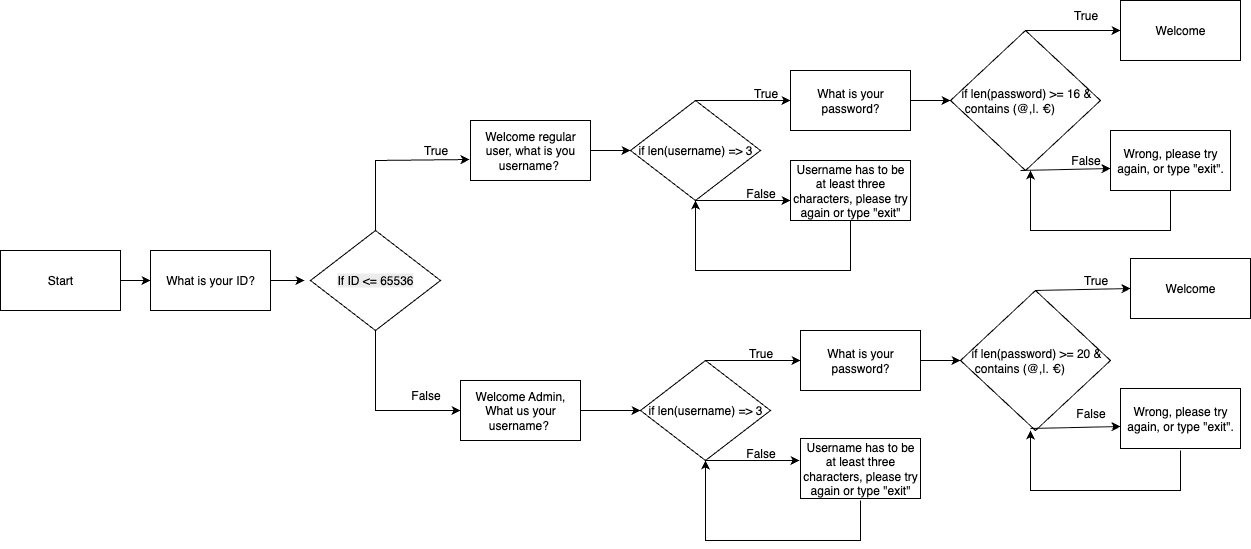

The diagram above was exported from draw.io. Its source (the exported page's mxGraphModel, read from the mxfile embedded in the PNG):
<mxGraphModel dx="786" dy="1160" grid="1" gridSize="10" guides="1" tooltips="1" connect="1" arrows="1" fold="1" page="1" pageScale="1" pageWidth="827" pageHeight="1169" math="0" shadow="0">
  <root>
    <mxCell id="0" />
    <mxCell id="1" parent="0" />
    <mxCell id="ej_hSDzOp9SuhlNsl_i4-1" value="Start" style="rounded=0;whiteSpace=wrap;html=1;" vertex="1" parent="1">
      <mxGeometry x="50" y="390" width="120" height="60" as="geometry" />
    </mxCell>
    <mxCell id="ej_hSDzOp9SuhlNsl_i4-2" value="" style="endArrow=classic;html=1;rounded=0;" edge="1" parent="1">
      <mxGeometry width="50" height="50" relative="1" as="geometry">
        <mxPoint x="170" y="420" as="sourcePoint" />
        <mxPoint x="200" y="420" as="targetPoint" />
      </mxGeometry>
    </mxCell>
    <mxCell id="ej_hSDzOp9SuhlNsl_i4-3" value="What is your ID?" style="rounded=0;whiteSpace=wrap;html=1;" vertex="1" parent="1">
      <mxGeometry x="200" y="390" width="120" height="60" as="geometry" />
    </mxCell>
    <mxCell id="ej_hSDzOp9SuhlNsl_i4-5" value="" style="endArrow=classic;html=1;rounded=0;exitX=1;exitY=0.5;exitDx=0;exitDy=0;entryX=0;entryY=0.5;entryDx=0;entryDy=0;" edge="1" parent="1" source="ej_hSDzOp9SuhlNsl_i4-3">
      <mxGeometry width="50" height="50" relative="1" as="geometry">
        <mxPoint x="330" y="400" as="sourcePoint" />
        <mxPoint x="354" y="420" as="targetPoint" />
      </mxGeometry>
    </mxCell>
    <mxCell id="ej_hSDzOp9SuhlNsl_i4-6" value="" style="endArrow=classic;html=1;rounded=0;exitX=0.5;exitY=0;exitDx=0;exitDy=0;entryX=-0.008;entryY=0.65;entryDx=0;entryDy=0;entryPerimeter=0;" edge="1" parent="1" source="ej_hSDzOp9SuhlNsl_i4-21" target="ej_hSDzOp9SuhlNsl_i4-7">
      <mxGeometry width="50" height="50" relative="1" as="geometry">
        <mxPoint x="470" y="390" as="sourcePoint" />
        <mxPoint x="520" y="350" as="targetPoint" />
        <Array as="points">
          <mxPoint x="425" y="300" />
        </Array>
      </mxGeometry>
    </mxCell>
    <mxCell id="ej_hSDzOp9SuhlNsl_i4-7" value="Welcome regular user, what is you username?&amp;nbsp;" style="rounded=0;whiteSpace=wrap;html=1;" vertex="1" parent="1">
      <mxGeometry x="520" y="260" width="120" height="60" as="geometry" />
    </mxCell>
    <mxCell id="ej_hSDzOp9SuhlNsl_i4-8" value="True" style="text;html=1;align=center;verticalAlign=middle;resizable=0;points=[];autosize=1;strokeColor=none;fillColor=none;" vertex="1" parent="1">
      <mxGeometry x="460" y="275" width="50" height="30" as="geometry" />
    </mxCell>
    <mxCell id="ej_hSDzOp9SuhlNsl_i4-9" value="Welcome Admin, What us your username?&amp;nbsp;" style="rounded=0;whiteSpace=wrap;html=1;" vertex="1" parent="1">
      <mxGeometry x="510" y="520" width="120" height="60" as="geometry" />
    </mxCell>
    <mxCell id="ej_hSDzOp9SuhlNsl_i4-10" value="" style="endArrow=classic;html=1;rounded=0;entryX=0;entryY=0.5;entryDx=0;entryDy=0;exitX=0.5;exitY=1;exitDx=0;exitDy=0;" edge="1" parent="1" source="ej_hSDzOp9SuhlNsl_i4-21" target="ej_hSDzOp9SuhlNsl_i4-9">
      <mxGeometry width="50" height="50" relative="1" as="geometry">
        <mxPoint x="470" y="450" as="sourcePoint" />
        <mxPoint x="520" y="400" as="targetPoint" />
        <Array as="points">
          <mxPoint x="425" y="550" />
        </Array>
      </mxGeometry>
    </mxCell>
    <mxCell id="ej_hSDzOp9SuhlNsl_i4-11" value="False" style="text;html=1;align=center;verticalAlign=middle;resizable=0;points=[];autosize=1;strokeColor=none;fillColor=none;" vertex="1" parent="1">
      <mxGeometry x="450" y="520" width="50" height="30" as="geometry" />
    </mxCell>
    <mxCell id="ej_hSDzOp9SuhlNsl_i4-13" value="" style="endArrow=classic;html=1;rounded=0;entryX=0;entryY=0.5;entryDx=0;entryDy=0;" edge="1" parent="1">
      <mxGeometry width="50" height="50" relative="1" as="geometry">
        <mxPoint x="640" y="290" as="sourcePoint" />
        <mxPoint x="680" y="290" as="targetPoint" />
      </mxGeometry>
    </mxCell>
    <mxCell id="ej_hSDzOp9SuhlNsl_i4-14" value="" style="endArrow=classic;html=1;rounded=0;exitX=0.5;exitY=0;exitDx=0;exitDy=0;" edge="1" parent="1" source="ej_hSDzOp9SuhlNsl_i4-26">
      <mxGeometry width="50" height="50" relative="1" as="geometry">
        <mxPoint x="800" y="260" as="sourcePoint" />
        <mxPoint x="840" y="240" as="targetPoint" />
        <Array as="points">
          <mxPoint x="800" y="240" />
        </Array>
      </mxGeometry>
    </mxCell>
    <mxCell id="ej_hSDzOp9SuhlNsl_i4-15" value="True" style="text;html=1;align=center;verticalAlign=middle;resizable=0;points=[];autosize=1;strokeColor=none;fillColor=none;" vertex="1" parent="1">
      <mxGeometry x="790" y="218" width="50" height="30" as="geometry" />
    </mxCell>
    <mxCell id="ej_hSDzOp9SuhlNsl_i4-16" value="What is your password?" style="rounded=0;whiteSpace=wrap;html=1;" vertex="1" parent="1">
      <mxGeometry x="840" y="210" width="120" height="60" as="geometry" />
    </mxCell>
    <mxCell id="ej_hSDzOp9SuhlNsl_i4-17" value="Username has to be at least three characters, please try again or type &quot;exit&quot;" style="rounded=0;whiteSpace=wrap;html=1;" vertex="1" parent="1">
      <mxGeometry x="840" y="300" width="120" height="60" as="geometry" />
    </mxCell>
    <mxCell id="ej_hSDzOp9SuhlNsl_i4-18" value="" style="endArrow=classic;html=1;rounded=0;exitX=0.5;exitY=1;exitDx=0;exitDy=0;" edge="1" parent="1" source="ej_hSDzOp9SuhlNsl_i4-26">
      <mxGeometry width="50" height="50" relative="1" as="geometry">
        <mxPoint x="800" y="320" as="sourcePoint" />
        <mxPoint x="840" y="340" as="targetPoint" />
        <Array as="points">
          <mxPoint x="800" y="340" />
        </Array>
      </mxGeometry>
    </mxCell>
    <mxCell id="ej_hSDzOp9SuhlNsl_i4-19" value="" style="endArrow=classic;html=1;rounded=0;" edge="1" parent="1">
      <mxGeometry width="50" height="50" relative="1" as="geometry">
        <mxPoint x="960" y="240" as="sourcePoint" />
        <mxPoint x="1000" y="240" as="targetPoint" />
      </mxGeometry>
    </mxCell>
    <mxCell id="ej_hSDzOp9SuhlNsl_i4-21" value="&lt;span style=&quot;color: rgb(0, 0, 0); font-family: Helvetica; font-size: 12px; font-style: normal; font-variant-ligatures: normal; font-variant-caps: normal; font-weight: 400; letter-spacing: normal; orphans: 2; text-align: center; text-indent: 0px; text-transform: none; widows: 2; word-spacing: 0px; -webkit-text-stroke-width: 0px; white-space: normal; background-color: rgb(236, 236, 236); text-decoration-thickness: initial; text-decoration-style: initial; text-decoration-color: initial; float: none; display: inline !important;&quot;&gt;If ID &amp;lt;= 65536&lt;/span&gt;" style="rhombus;whiteSpace=wrap;html=1;" vertex="1" parent="1">
      <mxGeometry x="360" y="370" width="130" height="100" as="geometry" />
    </mxCell>
    <mxCell id="ej_hSDzOp9SuhlNsl_i4-26" value="if len(username) =&amp;gt; 3" style="rhombus;whiteSpace=wrap;html=1;" vertex="1" parent="1">
      <mxGeometry x="680" y="240" width="130" height="100" as="geometry" />
    </mxCell>
    <mxCell id="ej_hSDzOp9SuhlNsl_i4-27" value="False" style="text;html=1;align=center;verticalAlign=middle;resizable=0;points=[];autosize=1;strokeColor=none;fillColor=none;" vertex="1" parent="1">
      <mxGeometry x="785" y="318" width="50" height="30" as="geometry" />
    </mxCell>
    <mxCell id="ej_hSDzOp9SuhlNsl_i4-28" value="&lt;div style=&quot;text-align: start;&quot;&gt;&lt;span style=&quot;background-color: transparent; color: light-dark(rgb(0, 0, 0), rgb(255, 255, 255));&quot;&gt;&amp;nbsp; &amp;nbsp;if len(password) &amp;gt;= 16 &amp;amp;&amp;nbsp; &amp;nbsp; &amp;nbsp; contains (@,|. €)&lt;/span&gt;&lt;/div&gt;" style="rhombus;whiteSpace=wrap;html=1;" vertex="1" parent="1">
      <mxGeometry x="1000" y="170" width="150" height="140" as="geometry" />
    </mxCell>
    <mxCell id="ej_hSDzOp9SuhlNsl_i4-29" value="" style="endArrow=classic;html=1;rounded=0;exitX=0.5;exitY=0;exitDx=0;exitDy=0;" edge="1" parent="1" source="ej_hSDzOp9SuhlNsl_i4-28">
      <mxGeometry width="50" height="50" relative="1" as="geometry">
        <mxPoint x="1070" y="180" as="sourcePoint" />
        <mxPoint x="1170" y="170" as="targetPoint" />
      </mxGeometry>
    </mxCell>
    <mxCell id="ej_hSDzOp9SuhlNsl_i4-30" value="Welcome" style="rounded=0;whiteSpace=wrap;html=1;" vertex="1" parent="1">
      <mxGeometry x="1170" y="140" width="120" height="60" as="geometry" />
    </mxCell>
    <mxCell id="ej_hSDzOp9SuhlNsl_i4-31" value="True" style="text;html=1;align=center;verticalAlign=middle;resizable=0;points=[];autosize=1;strokeColor=none;fillColor=none;" vertex="1" parent="1">
      <mxGeometry x="1110" y="140" width="50" height="30" as="geometry" />
    </mxCell>
    <mxCell id="ej_hSDzOp9SuhlNsl_i4-32" value="Wrong, please try again, or type &quot;exit&quot;." style="rounded=0;whiteSpace=wrap;html=1;" vertex="1" parent="1">
      <mxGeometry x="1160" y="270" width="120" height="60" as="geometry" />
    </mxCell>
    <mxCell id="ej_hSDzOp9SuhlNsl_i4-33" value="" style="endArrow=classic;html=1;rounded=0;entryX=0;entryY=0.633;entryDx=0;entryDy=0;entryPerimeter=0;" edge="1" parent="1" target="ej_hSDzOp9SuhlNsl_i4-32">
      <mxGeometry width="50" height="50" relative="1" as="geometry">
        <mxPoint x="1070" y="310" as="sourcePoint" />
        <mxPoint x="1140" y="300" as="targetPoint" />
      </mxGeometry>
    </mxCell>
    <mxCell id="ej_hSDzOp9SuhlNsl_i4-41" value="" style="endArrow=classic;html=1;rounded=0;exitX=1;exitY=0.5;exitDx=0;exitDy=0;entryX=0;entryY=0.5;entryDx=0;entryDy=0;" edge="1" parent="1" source="ej_hSDzOp9SuhlNsl_i4-9" target="ej_hSDzOp9SuhlNsl_i4-42">
      <mxGeometry width="50" height="50" relative="1" as="geometry">
        <mxPoint x="630" y="570" as="sourcePoint" />
        <mxPoint x="670" y="580" as="targetPoint" />
      </mxGeometry>
    </mxCell>
    <mxCell id="ej_hSDzOp9SuhlNsl_i4-42" value="if len(username) =&amp;gt; 3" style="rhombus;whiteSpace=wrap;html=1;" vertex="1" parent="1">
      <mxGeometry x="690" y="500" width="130" height="100" as="geometry" />
    </mxCell>
    <mxCell id="ej_hSDzOp9SuhlNsl_i4-43" value="What is your password?" style="rounded=0;whiteSpace=wrap;html=1;" vertex="1" parent="1">
      <mxGeometry x="850" y="470" width="120" height="60" as="geometry" />
    </mxCell>
    <mxCell id="ej_hSDzOp9SuhlNsl_i4-44" value="Username has to be at least three characters, please try again or type &quot;exit&quot;" style="rounded=0;whiteSpace=wrap;html=1;" vertex="1" parent="1">
      <mxGeometry x="850" y="578" width="120" height="60" as="geometry" />
    </mxCell>
    <mxCell id="ej_hSDzOp9SuhlNsl_i4-45" value="" style="endArrow=classic;html=1;rounded=0;exitX=0.5;exitY=1;exitDx=0;exitDy=0;entryX=-0.008;entryY=0.367;entryDx=0;entryDy=0;entryPerimeter=0;" edge="1" parent="1" source="ej_hSDzOp9SuhlNsl_i4-42" target="ej_hSDzOp9SuhlNsl_i4-44">
      <mxGeometry width="50" height="50" relative="1" as="geometry">
        <mxPoint x="745" y="609.5" as="sourcePoint" />
        <mxPoint x="840" y="609.5" as="targetPoint" />
        <Array as="points" />
      </mxGeometry>
    </mxCell>
    <mxCell id="ej_hSDzOp9SuhlNsl_i4-46" value="" style="endArrow=classic;html=1;rounded=0;exitX=0.5;exitY=0;exitDx=0;exitDy=0;" edge="1" parent="1" source="ej_hSDzOp9SuhlNsl_i4-42">
      <mxGeometry width="50" height="50" relative="1" as="geometry">
        <mxPoint x="780" y="500" as="sourcePoint" />
        <mxPoint x="850" y="500" as="targetPoint" />
        <Array as="points">
          <mxPoint x="835" y="500" />
        </Array>
      </mxGeometry>
    </mxCell>
    <mxCell id="ej_hSDzOp9SuhlNsl_i4-47" value="True" style="text;html=1;align=center;verticalAlign=middle;resizable=0;points=[];autosize=1;strokeColor=none;fillColor=none;" vertex="1" parent="1">
      <mxGeometry x="785" y="478" width="50" height="30" as="geometry" />
    </mxCell>
    <mxCell id="ej_hSDzOp9SuhlNsl_i4-48" value="False" style="text;html=1;align=center;verticalAlign=middle;resizable=0;points=[];autosize=1;strokeColor=none;fillColor=none;" vertex="1" parent="1">
      <mxGeometry x="785" y="578" width="50" height="30" as="geometry" />
    </mxCell>
    <mxCell id="ej_hSDzOp9SuhlNsl_i4-49" value="&lt;div style=&quot;text-align: start;&quot;&gt;&lt;span style=&quot;background-color: transparent; color: light-dark(rgb(0, 0, 0), rgb(255, 255, 255));&quot;&gt;&amp;nbsp; &amp;nbsp;if len(password) &amp;gt;= 20 &amp;amp;&amp;nbsp; &amp;nbsp; &amp;nbsp; contains (@,|. €)&lt;/span&gt;&lt;/div&gt;" style="rhombus;whiteSpace=wrap;html=1;" vertex="1" parent="1">
      <mxGeometry x="1010" y="430" width="150" height="140" as="geometry" />
    </mxCell>
    <mxCell id="ej_hSDzOp9SuhlNsl_i4-50" value="" style="endArrow=classic;html=1;rounded=0;" edge="1" parent="1" target="ej_hSDzOp9SuhlNsl_i4-49">
      <mxGeometry width="50" height="50" relative="1" as="geometry">
        <mxPoint x="970" y="500" as="sourcePoint" />
        <mxPoint x="1020" y="450" as="targetPoint" />
      </mxGeometry>
    </mxCell>
    <mxCell id="ej_hSDzOp9SuhlNsl_i4-51" value="" style="endArrow=classic;html=1;rounded=0;" edge="1" parent="1">
      <mxGeometry width="50" height="50" relative="1" as="geometry">
        <mxPoint x="1085" y="430" as="sourcePoint" />
        <mxPoint x="1180" y="428" as="targetPoint" />
      </mxGeometry>
    </mxCell>
    <mxCell id="ej_hSDzOp9SuhlNsl_i4-52" value="Welcome" style="rounded=0;whiteSpace=wrap;html=1;" vertex="1" parent="1">
      <mxGeometry x="1180" y="398" width="120" height="60" as="geometry" />
    </mxCell>
    <mxCell id="ej_hSDzOp9SuhlNsl_i4-53" value="True" style="text;html=1;align=center;verticalAlign=middle;resizable=0;points=[];autosize=1;strokeColor=none;fillColor=none;" vertex="1" parent="1">
      <mxGeometry x="1120" y="405" width="50" height="30" as="geometry" />
    </mxCell>
    <mxCell id="ej_hSDzOp9SuhlNsl_i4-54" value="Wrong, please try again, or type &quot;exit&quot;." style="rounded=0;whiteSpace=wrap;html=1;" vertex="1" parent="1">
      <mxGeometry x="1170" y="528" width="120" height="60" as="geometry" />
    </mxCell>
    <mxCell id="ej_hSDzOp9SuhlNsl_i4-55" value="" style="endArrow=classic;html=1;rounded=0;entryX=0;entryY=0.633;entryDx=0;entryDy=0;entryPerimeter=0;" edge="1" parent="1" target="ej_hSDzOp9SuhlNsl_i4-54">
      <mxGeometry width="50" height="50" relative="1" as="geometry">
        <mxPoint x="1080" y="568" as="sourcePoint" />
        <mxPoint x="1150" y="558" as="targetPoint" />
      </mxGeometry>
    </mxCell>
    <mxCell id="ej_hSDzOp9SuhlNsl_i4-57" value="False" style="text;html=1;align=center;verticalAlign=middle;resizable=0;points=[];autosize=1;strokeColor=none;fillColor=none;" vertex="1" parent="1">
      <mxGeometry x="1110" y="285" width="50" height="30" as="geometry" />
    </mxCell>
    <mxCell id="ej_hSDzOp9SuhlNsl_i4-58" value="False" style="text;html=1;align=center;verticalAlign=middle;resizable=0;points=[];autosize=1;strokeColor=none;fillColor=none;" vertex="1" parent="1">
      <mxGeometry x="1115" y="538" width="50" height="30" as="geometry" />
    </mxCell>
    <mxCell id="ej_hSDzOp9SuhlNsl_i4-59" value="" style="endArrow=classic;html=1;rounded=0;exitX=0.5;exitY=1;exitDx=0;exitDy=0;entryX=0.5;entryY=1;entryDx=0;entryDy=0;" edge="1" parent="1" source="ej_hSDzOp9SuhlNsl_i4-17" target="ej_hSDzOp9SuhlNsl_i4-26">
      <mxGeometry width="50" height="50" relative="1" as="geometry">
        <mxPoint x="830" y="420" as="sourcePoint" />
        <mxPoint x="880" y="370" as="targetPoint" />
        <Array as="points">
          <mxPoint x="900" y="410" />
          <mxPoint x="745" y="410" />
        </Array>
      </mxGeometry>
    </mxCell>
    <mxCell id="ej_hSDzOp9SuhlNsl_i4-61" value="" style="endArrow=classic;html=1;rounded=0;" edge="1" parent="1">
      <mxGeometry width="50" height="50" relative="1" as="geometry">
        <mxPoint x="1220" y="330" as="sourcePoint" />
        <mxPoint x="1080" y="310" as="targetPoint" />
        <Array as="points">
          <mxPoint x="1220" y="370" />
          <mxPoint x="1080" y="370" />
        </Array>
      </mxGeometry>
    </mxCell>
    <mxCell id="ej_hSDzOp9SuhlNsl_i4-62" value="" style="endArrow=classic;html=1;rounded=0;" edge="1" parent="1">
      <mxGeometry width="50" height="50" relative="1" as="geometry">
        <mxPoint x="1230" y="590" as="sourcePoint" />
        <mxPoint x="1080" y="570" as="targetPoint" />
        <Array as="points">
          <mxPoint x="1230" y="630" />
          <mxPoint x="1080" y="630" />
        </Array>
      </mxGeometry>
    </mxCell>
    <mxCell id="ej_hSDzOp9SuhlNsl_i4-63" value="" style="endArrow=classic;html=1;rounded=0;entryX=0.5;entryY=1;entryDx=0;entryDy=0;" edge="1" parent="1" target="ej_hSDzOp9SuhlNsl_i4-42">
      <mxGeometry width="50" height="50" relative="1" as="geometry">
        <mxPoint x="910" y="640" as="sourcePoint" />
        <mxPoint x="960" y="590" as="targetPoint" />
        <Array as="points">
          <mxPoint x="910" y="680" />
          <mxPoint x="755" y="680" />
        </Array>
      </mxGeometry>
    </mxCell>
  </root>
</mxGraphModel>